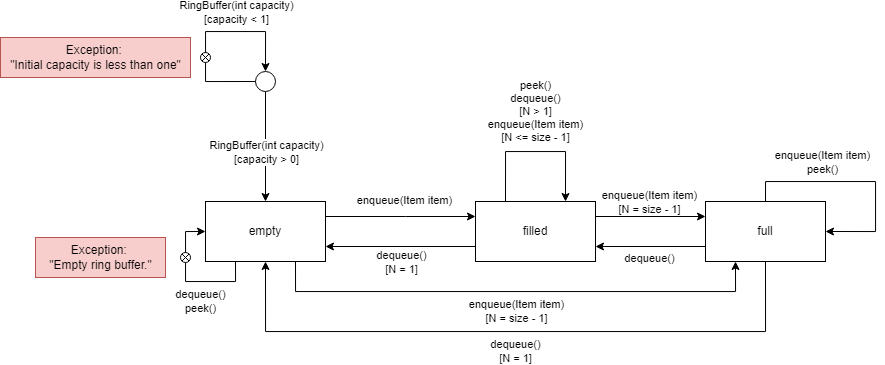

The diagram above was exported from draw.io. Its source (the exported page's mxGraphModel, read from the mxfile embedded in the PNG):
<mxGraphModel dx="1515" dy="535" grid="1" gridSize="10" guides="1" tooltips="1" connect="1" arrows="1" fold="1" page="1" pageScale="1" pageWidth="827" pageHeight="1169" math="0" shadow="0">
  <root>
    <mxCell id="0" />
    <mxCell id="1" parent="0" />
    <mxCell id="c8nvZhKkzyxmBhiNJSxO-13" value="dequeue()&lt;br&gt;[N = 1]" style="edgeStyle=orthogonalEdgeStyle;rounded=0;orthogonalLoop=1;jettySize=auto;html=1;exitX=0;exitY=0.75;exitDx=0;exitDy=0;entryX=1;entryY=0.75;entryDx=0;entryDy=0;" parent="1" source="c8nvZhKkzyxmBhiNJSxO-1" target="c8nvZhKkzyxmBhiNJSxO-3" edge="1">
      <mxGeometry x="-0.0133" y="16" relative="1" as="geometry">
        <mxPoint x="170" y="270" as="targetPoint" />
        <Array as="points" />
        <mxPoint as="offset" />
      </mxGeometry>
    </mxCell>
    <mxCell id="c8nvZhKkzyxmBhiNJSxO-14" value="enqueue(Item item)&lt;br&gt;[N = size - 1]" style="edgeStyle=orthogonalEdgeStyle;rounded=0;orthogonalLoop=1;jettySize=auto;html=1;exitX=1;exitY=0.25;exitDx=0;exitDy=0;entryX=0;entryY=0.25;entryDx=0;entryDy=0;" parent="1" source="c8nvZhKkzyxmBhiNJSxO-1" target="c8nvZhKkzyxmBhiNJSxO-2" edge="1">
      <mxGeometry x="-0.0182" y="14" relative="1" as="geometry">
        <mxPoint as="offset" />
      </mxGeometry>
    </mxCell>
    <mxCell id="c8nvZhKkzyxmBhiNJSxO-1" value="filled" style="rounded=0;whiteSpace=wrap;html=1;" parent="1" vertex="1">
      <mxGeometry x="320" y="230" width="120" height="60" as="geometry" />
    </mxCell>
    <mxCell id="c8nvZhKkzyxmBhiNJSxO-15" value="dequeue()" style="edgeStyle=orthogonalEdgeStyle;rounded=0;orthogonalLoop=1;jettySize=auto;html=1;exitX=0;exitY=0.75;exitDx=0;exitDy=0;entryX=1;entryY=0.75;entryDx=0;entryDy=0;" parent="1" source="c8nvZhKkzyxmBhiNJSxO-2" target="c8nvZhKkzyxmBhiNJSxO-1" edge="1">
      <mxGeometry x="0.0182" y="12" relative="1" as="geometry">
        <mxPoint as="offset" />
      </mxGeometry>
    </mxCell>
    <mxCell id="8GJIpUapcorhELmcItY8-2" value="&lt;span style=&quot;color: rgb(0, 0, 0); font-family: Helvetica; font-size: 11px; font-style: normal; font-variant-ligatures: normal; font-variant-caps: normal; font-weight: 400; letter-spacing: normal; orphans: 2; text-align: center; text-indent: 0px; text-transform: none; widows: 2; word-spacing: 0px; -webkit-text-stroke-width: 0px; background-color: rgb(255, 255, 255); text-decoration-thickness: initial; text-decoration-style: initial; text-decoration-color: initial; float: none; display: inline !important;&quot;&gt;dequeue()&lt;/span&gt;&lt;br style=&quot;border-color: var(--border-color); color: rgb(0, 0, 0); font-family: Helvetica; font-size: 11px; font-style: normal; font-variant-ligatures: normal; font-variant-caps: normal; font-weight: 400; letter-spacing: normal; orphans: 2; text-align: center; text-indent: 0px; text-transform: none; widows: 2; word-spacing: 0px; -webkit-text-stroke-width: 0px; text-decoration-thickness: initial; text-decoration-style: initial; text-decoration-color: initial;&quot;&gt;&lt;span style=&quot;color: rgb(0, 0, 0); font-family: Helvetica; font-size: 11px; font-style: normal; font-variant-ligatures: normal; font-variant-caps: normal; font-weight: 400; letter-spacing: normal; orphans: 2; text-align: center; text-indent: 0px; text-transform: none; widows: 2; word-spacing: 0px; -webkit-text-stroke-width: 0px; background-color: rgb(255, 255, 255); text-decoration-thickness: initial; text-decoration-style: initial; text-decoration-color: initial; float: none; display: inline !important;&quot;&gt;[N = 1]&lt;/span&gt;" style="edgeStyle=orthogonalEdgeStyle;rounded=0;orthogonalLoop=1;jettySize=auto;html=1;exitX=0.5;exitY=1;exitDx=0;exitDy=0;entryX=0.5;entryY=1;entryDx=0;entryDy=0;" edge="1" parent="1" source="c8nvZhKkzyxmBhiNJSxO-2" target="c8nvZhKkzyxmBhiNJSxO-3">
      <mxGeometry y="20" relative="1" as="geometry">
        <Array as="points">
          <mxPoint x="610" y="360" />
          <mxPoint x="110" y="360" />
        </Array>
        <mxPoint as="offset" />
      </mxGeometry>
    </mxCell>
    <mxCell id="c8nvZhKkzyxmBhiNJSxO-2" value="full" style="rounded=0;whiteSpace=wrap;html=1;" parent="1" vertex="1">
      <mxGeometry x="550" y="230" width="120" height="60" as="geometry" />
    </mxCell>
    <mxCell id="c8nvZhKkzyxmBhiNJSxO-11" value="enqueue(Item item)" style="edgeStyle=orthogonalEdgeStyle;rounded=0;orthogonalLoop=1;jettySize=auto;html=1;exitX=1;exitY=0.25;exitDx=0;exitDy=0;entryX=0;entryY=0.25;entryDx=0;entryDy=0;" parent="1" source="c8nvZhKkzyxmBhiNJSxO-3" target="c8nvZhKkzyxmBhiNJSxO-1" edge="1">
      <mxGeometry x="0.05" y="16" relative="1" as="geometry">
        <Array as="points">
          <mxPoint x="250" y="245" />
          <mxPoint x="250" y="245" />
        </Array>
        <mxPoint as="offset" />
      </mxGeometry>
    </mxCell>
    <mxCell id="8GJIpUapcorhELmcItY8-1" value="&lt;span style=&quot;color: rgb(0, 0, 0); font-family: Helvetica; font-size: 11px; font-style: normal; font-variant-ligatures: normal; font-variant-caps: normal; font-weight: 400; letter-spacing: normal; orphans: 2; text-align: center; text-indent: 0px; text-transform: none; widows: 2; word-spacing: 0px; -webkit-text-stroke-width: 0px; background-color: rgb(255, 255, 255); text-decoration-thickness: initial; text-decoration-style: initial; text-decoration-color: initial; float: none; display: inline !important;&quot;&gt;enqueue(Item item)&lt;/span&gt;&lt;br style=&quot;border-color: var(--border-color); color: rgb(0, 0, 0); font-family: Helvetica; font-size: 11px; font-style: normal; font-variant-ligatures: normal; font-variant-caps: normal; font-weight: 400; letter-spacing: normal; orphans: 2; text-align: center; text-indent: 0px; text-transform: none; widows: 2; word-spacing: 0px; -webkit-text-stroke-width: 0px; text-decoration-thickness: initial; text-decoration-style: initial; text-decoration-color: initial;&quot;&gt;&lt;span style=&quot;color: rgb(0, 0, 0); font-family: Helvetica; font-size: 11px; font-style: normal; font-variant-ligatures: normal; font-variant-caps: normal; font-weight: 400; letter-spacing: normal; orphans: 2; text-align: center; text-indent: 0px; text-transform: none; widows: 2; word-spacing: 0px; -webkit-text-stroke-width: 0px; background-color: rgb(255, 255, 255); text-decoration-thickness: initial; text-decoration-style: initial; text-decoration-color: initial; float: none; display: inline !important;&quot;&gt;[N = size - 1]&lt;/span&gt;" style="edgeStyle=orthogonalEdgeStyle;rounded=0;orthogonalLoop=1;jettySize=auto;html=1;exitX=0.75;exitY=1;exitDx=0;exitDy=0;entryX=0.25;entryY=1;entryDx=0;entryDy=0;" edge="1" parent="1" source="c8nvZhKkzyxmBhiNJSxO-3" target="c8nvZhKkzyxmBhiNJSxO-2">
      <mxGeometry y="-20" relative="1" as="geometry">
        <Array as="points">
          <mxPoint x="140" y="320" />
          <mxPoint x="580" y="320" />
        </Array>
        <mxPoint as="offset" />
      </mxGeometry>
    </mxCell>
    <mxCell id="c8nvZhKkzyxmBhiNJSxO-3" value="empty" style="rounded=0;whiteSpace=wrap;html=1;" parent="1" vertex="1">
      <mxGeometry x="50" y="230" width="120" height="60" as="geometry" />
    </mxCell>
    <mxCell id="c8nvZhKkzyxmBhiNJSxO-5" style="edgeStyle=orthogonalEdgeStyle;rounded=0;orthogonalLoop=1;jettySize=auto;html=1;exitX=0.5;exitY=1;exitDx=0;exitDy=0;" parent="1" source="c8nvZhKkzyxmBhiNJSxO-4" target="c8nvZhKkzyxmBhiNJSxO-3" edge="1">
      <mxGeometry relative="1" as="geometry" />
    </mxCell>
    <mxCell id="c8nvZhKkzyxmBhiNJSxO-6" value="RingBuffer(int capacity)&lt;br&gt;[capacity &amp;lt; 1]" style="edgeLabel;html=1;align=center;verticalAlign=middle;resizable=0;points=[];" parent="c8nvZhKkzyxmBhiNJSxO-5" vertex="1" connectable="0">
      <mxGeometry x="-0.1917" relative="1" as="geometry">
        <mxPoint x="-30" y="-124" as="offset" />
      </mxGeometry>
    </mxCell>
    <mxCell id="c8nvZhKkzyxmBhiNJSxO-4" value="" style="ellipse;whiteSpace=wrap;html=1;aspect=fixed;" parent="1" vertex="1">
      <mxGeometry x="100" y="100" width="20" height="20" as="geometry" />
    </mxCell>
    <mxCell id="c8nvZhKkzyxmBhiNJSxO-7" style="edgeStyle=orthogonalEdgeStyle;rounded=0;orthogonalLoop=1;jettySize=auto;html=1;" parent="1" target="c8nvZhKkzyxmBhiNJSxO-4" edge="1">
      <mxGeometry relative="1" as="geometry">
        <mxPoint x="100" y="110" as="sourcePoint" />
        <Array as="points">
          <mxPoint x="50" y="110" />
          <mxPoint x="50" y="60" />
          <mxPoint x="110" y="60" />
        </Array>
      </mxGeometry>
    </mxCell>
    <mxCell id="c8nvZhKkzyxmBhiNJSxO-8" value="RingBuffer(int capacity)&lt;br&gt;[capacity &amp;gt; 0]" style="edgeLabel;html=1;align=center;verticalAlign=middle;resizable=0;points=[];" parent="1" vertex="1" connectable="0">
      <mxGeometry x="110" y="180" as="geometry" />
    </mxCell>
    <mxCell id="c8nvZhKkzyxmBhiNJSxO-9" value="" style="verticalLabelPosition=bottom;verticalAlign=top;html=1;shape=mxgraph.flowchart.or;" parent="1" vertex="1">
      <mxGeometry x="45" y="81" width="10" height="10" as="geometry" />
    </mxCell>
    <mxCell id="c8nvZhKkzyxmBhiNJSxO-10" value="Exception:&amp;nbsp;&lt;br&gt;&quot;Initial capacity is less than one&quot;" style="text;html=1;align=center;verticalAlign=middle;resizable=0;points=[];autosize=1;strokeColor=#b85450;fillColor=#f8cecc;" parent="1" vertex="1">
      <mxGeometry x="-155" y="66" width="190" height="40" as="geometry" />
    </mxCell>
    <mxCell id="c8nvZhKkzyxmBhiNJSxO-16" value="enqueue(Item item)&lt;br&gt;peek()" style="edgeStyle=orthogonalEdgeStyle;rounded=0;orthogonalLoop=1;jettySize=auto;html=1;exitX=0.5;exitY=0;exitDx=0;exitDy=0;entryX=1;entryY=0.5;entryDx=0;entryDy=0;" parent="1" source="c8nvZhKkzyxmBhiNJSxO-2" target="c8nvZhKkzyxmBhiNJSxO-2" edge="1">
      <mxGeometry x="-0.3311" y="19" relative="1" as="geometry">
        <Array as="points">
          <mxPoint x="610" y="210" />
          <mxPoint x="720" y="210" />
          <mxPoint x="720" y="260" />
        </Array>
        <mxPoint as="offset" />
      </mxGeometry>
    </mxCell>
    <mxCell id="c8nvZhKkzyxmBhiNJSxO-17" value="&lt;span style=&quot;color: rgb(0, 0, 0); font-family: Helvetica; font-size: 11px; font-style: normal; font-variant-ligatures: normal; font-variant-caps: normal; font-weight: 400; letter-spacing: normal; orphans: 2; text-align: center; text-indent: 0px; text-transform: none; widows: 2; word-spacing: 0px; -webkit-text-stroke-width: 0px; background-color: rgb(255, 255, 255); text-decoration-thickness: initial; text-decoration-style: initial; text-decoration-color: initial; float: none; display: inline !important;&quot;&gt;peek()&lt;br&gt;dequeue()&lt;br&gt;[N &amp;gt; 1]&lt;br&gt;enqueue(Item item)&lt;br&gt;[N &amp;lt;= size - 1]&lt;br&gt;&lt;/span&gt;" style="edgeStyle=orthogonalEdgeStyle;rounded=0;orthogonalLoop=1;jettySize=auto;html=1;exitX=0.25;exitY=0;exitDx=0;exitDy=0;entryX=0.75;entryY=0;entryDx=0;entryDy=0;" parent="1" source="c8nvZhKkzyxmBhiNJSxO-1" target="c8nvZhKkzyxmBhiNJSxO-1" edge="1">
      <mxGeometry x="-0.0007" y="40" relative="1" as="geometry">
        <Array as="points">
          <mxPoint x="350" y="180" />
          <mxPoint x="410" y="180" />
        </Array>
        <mxPoint as="offset" />
      </mxGeometry>
    </mxCell>
    <mxCell id="c8nvZhKkzyxmBhiNJSxO-18" value="dequeue()&lt;br&gt;peek()" style="edgeStyle=orthogonalEdgeStyle;rounded=0;orthogonalLoop=1;jettySize=auto;html=1;entryX=0;entryY=0.5;entryDx=0;entryDy=0;" parent="1" target="c8nvZhKkzyxmBhiNJSxO-3" edge="1">
      <mxGeometry x="-0.2174" y="20" relative="1" as="geometry">
        <Array as="points">
          <mxPoint x="80" y="290" />
          <mxPoint x="80" y="310" />
          <mxPoint x="30" y="310" />
          <mxPoint x="30" y="260" />
        </Array>
        <mxPoint as="offset" />
        <mxPoint x="80" y="290" as="sourcePoint" />
      </mxGeometry>
    </mxCell>
    <mxCell id="c8nvZhKkzyxmBhiNJSxO-20" value="" style="verticalLabelPosition=bottom;verticalAlign=top;html=1;shape=mxgraph.flowchart.or;" parent="1" vertex="1">
      <mxGeometry x="25" y="281" width="10" height="10" as="geometry" />
    </mxCell>
    <mxCell id="c8nvZhKkzyxmBhiNJSxO-21" value="Exception:&amp;nbsp;&lt;br&gt;&quot;Empty ring buffer.&quot;" style="text;html=1;align=center;verticalAlign=middle;resizable=0;points=[];autosize=1;strokeColor=#b85450;fillColor=#f8cecc;" parent="1" vertex="1">
      <mxGeometry x="-120" y="266" width="130" height="40" as="geometry" />
    </mxCell>
  </root>
</mxGraphModel>